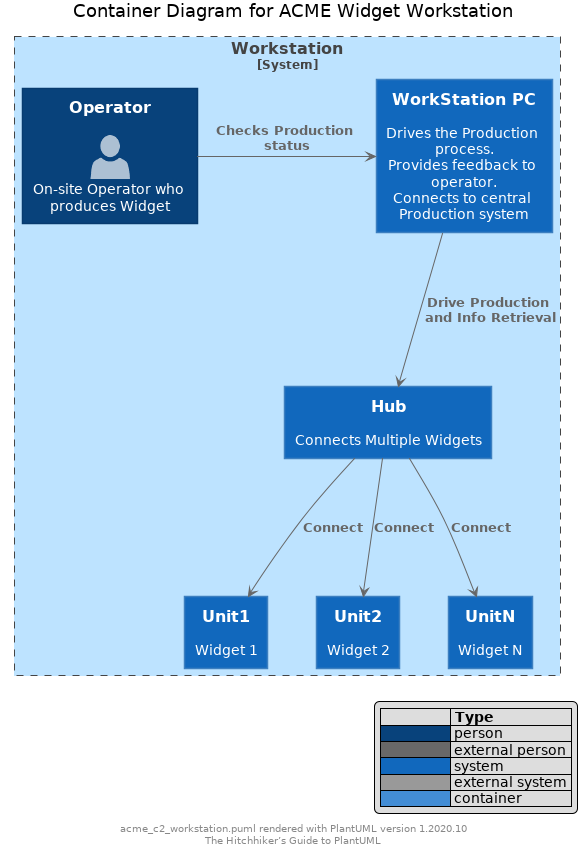

The diagram above was rendered by PlantUML. Its source (embedded in the PNG):
@startuml

skinparam backgroundColor white

skinparam note {
    BackgroundColor #F1FFFF
    BorderColor #2980B9
}

skinparam activity {
    BackgroundColor #BDE3FF
    ArrowColor #2980B9
    BorderColor #2980B9
    StartColor #227BC6
    EndColor #227BC6
    BarColor #227BC6
}

skinparam sequence {
    ArrowColor  #2980B9
    DividerBackgroundColor  #BDE3FF
    GroupBackgroundColor    #BDE3FF
    LifeLineBackgroundColor white
    LifeLineBorderColor #2980B9
    ParticipantBackgroundColor  #BDE3FF
    ParticipantBorderColor  #2980B9
    BoxLineColor    #2980B9
    BoxBackgroundColor  #DDDDDD
}

skinparam componentBackgroundColor    #BDE3FF
skinparam component {
    skinparam componentArrowColor #A80036
    skinparam BorderColor    #A80036
    skinparam InterfaceBackgroundColor   #BDE3FF
    skinparam InterfaceBorderColor   #A80036
}


skinparam stateBackgroundColor #BDE3FF
skinparam state {
    skinparam BorderColor #2980B9
    skinparam ArrowColor #2980B9
    skinparam StartColor black
    skinparam EndColor   black
}


skinparam stereotype {                  
    skinparam CBackgroundColor  #ADD1B2
    skinparam ABackgroundColor  #A9DCDF
    skinparam IBackgroundColor  #B4A7E5
    skinparam EBackgroundColor  #EB937F
}

skinparam actorBackgroundColor #BDE3FF
skinparam actor {
    skinparam BorderColor    #A80036
}

skinparam usecase {
    skinparam ArrowColor   #A80036
    skinparam BorderColor  #A80036
}

skinparam class {
    skinparam ArrowColor #A80036
    skinparam BackgroundColor    #BDE3FF
    skinparam BorderColor    #A80036
}


skinparam object {
    skinparam ArrowColor    #A80036
    skinparam BackgroundColor   #BDE3FF
    skinparam BorderColor   #A80036
}


skinparam packageBackgroundColor  #white
skinparam agentBackgroundColor  #BDE3FF
skinparam artifactBackgroundColor  #BDE3FF
skinparam boundaryBackgroundColor  #BDE3FF
skinparam cardBackgroundColor  #BDE3FF
skinparam cloudBackgroundColor  #BDE3FF
skinparam controlBackgroundColor  #BDE3FF
skinparam databaseBackgroundColor  #BDE3FF
skinparam entityBackgroundColor  #BDE3FF
skinparam fileBackgroundColor  #BDE3FF
skinparam folderBackgroundColor  #BDE3FF
skinparam frameBackgroundColor  #BDE3FF
skinparam interfaceBackgroundColor  #BDE3FF
skinparam nodeBackgroundColor  #BDE3FF
skinparam queueBackgroundColor  #BDE3FF
skinparam stackBackgroundColor  #BDE3FF
skinparam rectangleBackgroundColor  #BDE3FF
skinparam storageBackgroundColor  #BDE3FF
skinparam usecaseBackgroundColor #BDE3FF
!include  <C4/C4_Context.puml>
!include  <C4/C4_Container.puml>
!include <office/Users/user.puml>

LAYOUT_WITH_LEGEND()
skinparam handwritten false


title Container Diagram for ACME Widget Workstation 



System_Boundary(WorkStation, "Workstation") {
    Person(AcmeOperator, Operator , "<$user> \n On-site Operator who produces Widget" )

    System(WorkStationPC, "WorkStation PC", "Drives the Production process. \nProvides feedback to operator. \nConnects to central Production system")    

    System(Hub, "Hub", "Connects Multiple Widgets")    

    System(Unit1, "Unit1", "Widget 1")    
    System(Unit2, "Unit2", "Widget 2")    
    System(UnitN, "UnitN", "Widget N")    
}

Rel_R(AcmeOperator, WorkStationPC, "Checks Production status")
Rel_D(WorkStationPC, Hub, "Drive Production and Info Retrieval")
Rel(Hub, Unit1, "Connect")
Rel(Hub, Unit2, "Connect")
Rel(Hub, UnitN, "Connect")

footer %filename() rendered with PlantUML version %version()\nThe Hitchhiker’s Guide to PlantUML
@enduml